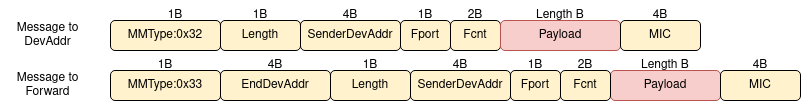

The diagram above was exported from draw.io. Its source (the exported page's mxGraphModel, read from the mxfile embedded in the PNG):
<mxGraphModel dx="1434" dy="911" grid="1" gridSize="5" guides="1" tooltips="1" connect="1" arrows="1" fold="1" page="1" pageScale="1" pageWidth="850" pageHeight="1100" math="0" shadow="0">
  <root>
    <mxCell id="0" />
    <mxCell id="1" parent="0" />
    <mxCell id="3KkR9129GKRBcZQgatNZ-50" value="Fport" style="rounded=1;whiteSpace=wrap;html=1;fillColor=#fff2cc;strokeColor=#000000;" vertex="1" parent="1">
      <mxGeometry x="590" y="770" width="50" height="30" as="geometry" />
    </mxCell>
    <mxCell id="3KkR9129GKRBcZQgatNZ-51" value="Fcnt" style="rounded=1;whiteSpace=wrap;html=1;fillColor=#fff2cc;strokeColor=#000000;" vertex="1" parent="1">
      <mxGeometry x="640" y="770" width="50" height="30" as="geometry" />
    </mxCell>
    <mxCell id="3KkR9129GKRBcZQgatNZ-52" value="MMType:0x32" style="rounded=1;whiteSpace=wrap;html=1;fillColor=#fff2cc;strokeColor=#000000;" vertex="1" parent="1">
      <mxGeometry x="300" y="770" width="110" height="30" as="geometry" />
    </mxCell>
    <mxCell id="3KkR9129GKRBcZQgatNZ-53" value="MMType:0x33" style="rounded=1;whiteSpace=wrap;html=1;fillColor=#fff2cc;strokeColor=#000000;" vertex="1" parent="1">
      <mxGeometry x="300" y="820" width="110" height="30" as="geometry" />
    </mxCell>
    <mxCell id="3KkR9129GKRBcZQgatNZ-54" value="EndDevAddr" style="rounded=1;whiteSpace=wrap;html=1;fillColor=#fff2cc;strokeColor=#000000;" vertex="1" parent="1">
      <mxGeometry x="410" y="820" width="110" height="30" as="geometry" />
    </mxCell>
    <mxCell id="3KkR9129GKRBcZQgatNZ-55" value="Message to DevAddr" style="text;html=1;strokeColor=none;fillColor=none;align=center;verticalAlign=middle;whiteSpace=wrap;rounded=0;" vertex="1" parent="1">
      <mxGeometry x="190" y="772.5" width="95" height="25" as="geometry" />
    </mxCell>
    <mxCell id="3KkR9129GKRBcZQgatNZ-56" value="Message to Forward" style="text;html=1;strokeColor=none;fillColor=none;align=center;verticalAlign=middle;whiteSpace=wrap;rounded=0;" vertex="1" parent="1">
      <mxGeometry x="205" y="810" width="65" height="50" as="geometry" />
    </mxCell>
    <mxCell id="3KkR9129GKRBcZQgatNZ-57" value="Length" style="rounded=1;whiteSpace=wrap;html=1;fillColor=#fff2cc;strokeColor=#000000;" vertex="1" parent="1">
      <mxGeometry x="520" y="820" width="80" height="30" as="geometry" />
    </mxCell>
    <mxCell id="3KkR9129GKRBcZQgatNZ-58" value="SenderDevAddr" style="rounded=1;whiteSpace=wrap;html=1;fillColor=#fff2cc;strokeColor=#000000;" vertex="1" parent="1">
      <mxGeometry x="600" y="820" width="100" height="30" as="geometry" />
    </mxCell>
    <mxCell id="3KkR9129GKRBcZQgatNZ-59" value="Payload" style="rounded=1;whiteSpace=wrap;html=1;fillColor=#f8cecc;strokeColor=#b85450;" vertex="1" parent="1">
      <mxGeometry x="800" y="820" width="110" height="30" as="geometry" />
    </mxCell>
    <mxCell id="3KkR9129GKRBcZQgatNZ-60" value="MIC" style="rounded=1;whiteSpace=wrap;html=1;fillColor=#fff2cc;strokeColor=#000000;" vertex="1" parent="1">
      <mxGeometry x="910" y="820" width="80" height="30" as="geometry" />
    </mxCell>
    <mxCell id="3KkR9129GKRBcZQgatNZ-61" value="Length" style="rounded=1;whiteSpace=wrap;html=1;fillColor=#fff2cc;strokeColor=#000000;" vertex="1" parent="1">
      <mxGeometry x="410" y="770" width="80" height="30" as="geometry" />
    </mxCell>
    <mxCell id="3KkR9129GKRBcZQgatNZ-62" value="SenderDevAddr" style="rounded=1;whiteSpace=wrap;html=1;fillColor=#fff2cc;strokeColor=#000000;" vertex="1" parent="1">
      <mxGeometry x="490" y="770" width="100" height="30" as="geometry" />
    </mxCell>
    <mxCell id="3KkR9129GKRBcZQgatNZ-63" value="Payload" style="rounded=1;whiteSpace=wrap;html=1;fillColor=#f8cecc;strokeColor=#b85450;" vertex="1" parent="1">
      <mxGeometry x="690" y="770" width="120" height="30" as="geometry" />
    </mxCell>
    <mxCell id="3KkR9129GKRBcZQgatNZ-64" value="MIC" style="rounded=1;whiteSpace=wrap;html=1;fillColor=#fff2cc;strokeColor=#000000;" vertex="1" parent="1">
      <mxGeometry x="810" y="770" width="80" height="30" as="geometry" />
    </mxCell>
    <mxCell id="3KkR9129GKRBcZQgatNZ-65" value="1B" style="text;html=1;strokeColor=none;fillColor=none;align=center;verticalAlign=middle;whiteSpace=wrap;rounded=0;" vertex="1" parent="1">
      <mxGeometry x="335" y="750" width="60" height="30" as="geometry" />
    </mxCell>
    <mxCell id="3KkR9129GKRBcZQgatNZ-66" value="1B" style="text;html=1;strokeColor=none;fillColor=none;align=center;verticalAlign=middle;whiteSpace=wrap;rounded=0;" vertex="1" parent="1">
      <mxGeometry x="325" y="800" width="60" height="30" as="geometry" />
    </mxCell>
    <mxCell id="3KkR9129GKRBcZQgatNZ-67" value="1B" style="text;html=1;strokeColor=none;fillColor=none;align=center;verticalAlign=middle;whiteSpace=wrap;rounded=0;" vertex="1" parent="1">
      <mxGeometry x="530" y="800" width="60" height="30" as="geometry" />
    </mxCell>
    <mxCell id="3KkR9129GKRBcZQgatNZ-68" value="1B" style="text;html=1;strokeColor=none;fillColor=none;align=center;verticalAlign=middle;whiteSpace=wrap;rounded=0;" vertex="1" parent="1">
      <mxGeometry x="420" y="750" width="60" height="30" as="geometry" />
    </mxCell>
    <mxCell id="3KkR9129GKRBcZQgatNZ-69" value="1B" style="text;html=1;strokeColor=none;fillColor=none;align=center;verticalAlign=middle;whiteSpace=wrap;rounded=0;" vertex="1" parent="1">
      <mxGeometry x="585" y="750" width="60" height="30" as="geometry" />
    </mxCell>
    <mxCell id="3KkR9129GKRBcZQgatNZ-70" value="4B" style="text;html=1;strokeColor=none;fillColor=none;align=center;verticalAlign=middle;whiteSpace=wrap;rounded=0;" vertex="1" parent="1">
      <mxGeometry x="435" y="800" width="60" height="30" as="geometry" />
    </mxCell>
    <mxCell id="3KkR9129GKRBcZQgatNZ-71" value="4B" style="text;html=1;strokeColor=none;fillColor=none;align=center;verticalAlign=middle;whiteSpace=wrap;rounded=0;" vertex="1" parent="1">
      <mxGeometry x="620" y="800" width="60" height="30" as="geometry" />
    </mxCell>
    <mxCell id="3KkR9129GKRBcZQgatNZ-72" value="4B" style="text;html=1;strokeColor=none;fillColor=none;align=center;verticalAlign=middle;whiteSpace=wrap;rounded=0;" vertex="1" parent="1">
      <mxGeometry x="510" y="750" width="60" height="30" as="geometry" />
    </mxCell>
    <mxCell id="3KkR9129GKRBcZQgatNZ-73" value="4B" style="text;html=1;strokeColor=none;fillColor=none;align=center;verticalAlign=middle;whiteSpace=wrap;rounded=0;" vertex="1" parent="1">
      <mxGeometry x="820" y="750" width="60" height="30" as="geometry" />
    </mxCell>
    <mxCell id="3KkR9129GKRBcZQgatNZ-74" value="4B" style="text;html=1;strokeColor=none;fillColor=none;align=center;verticalAlign=middle;whiteSpace=wrap;rounded=0;" vertex="1" parent="1">
      <mxGeometry x="920" y="800" width="60" height="30" as="geometry" />
    </mxCell>
    <mxCell id="3KkR9129GKRBcZQgatNZ-75" value="Length B" style="text;html=1;strokeColor=none;fillColor=none;align=center;verticalAlign=middle;whiteSpace=wrap;rounded=0;" vertex="1" parent="1">
      <mxGeometry x="720" y="750" width="60" height="30" as="geometry" />
    </mxCell>
    <mxCell id="3KkR9129GKRBcZQgatNZ-76" value="Length B" style="text;html=1;strokeColor=none;fillColor=none;align=center;verticalAlign=middle;whiteSpace=wrap;rounded=0;" vertex="1" parent="1">
      <mxGeometry x="825" y="800" width="60" height="30" as="geometry" />
    </mxCell>
    <mxCell id="3KkR9129GKRBcZQgatNZ-77" value="2B" style="text;html=1;strokeColor=none;fillColor=none;align=center;verticalAlign=middle;whiteSpace=wrap;rounded=0;" vertex="1" parent="1">
      <mxGeometry x="635" y="750" width="60" height="30" as="geometry" />
    </mxCell>
    <mxCell id="3KkR9129GKRBcZQgatNZ-78" value="Fport" style="rounded=1;whiteSpace=wrap;html=1;fillColor=#fff2cc;strokeColor=#000000;" vertex="1" parent="1">
      <mxGeometry x="700" y="820" width="50" height="30" as="geometry" />
    </mxCell>
    <mxCell id="3KkR9129GKRBcZQgatNZ-79" value="Fcnt" style="rounded=1;whiteSpace=wrap;html=1;fillColor=#fff2cc;strokeColor=#000000;" vertex="1" parent="1">
      <mxGeometry x="750" y="820" width="50" height="30" as="geometry" />
    </mxCell>
    <mxCell id="3KkR9129GKRBcZQgatNZ-80" value="1B" style="text;html=1;strokeColor=none;fillColor=none;align=center;verticalAlign=middle;whiteSpace=wrap;rounded=0;" vertex="1" parent="1">
      <mxGeometry x="695" y="800" width="60" height="30" as="geometry" />
    </mxCell>
    <mxCell id="3KkR9129GKRBcZQgatNZ-81" value="&lt;div&gt;2B&lt;/div&gt;" style="text;html=1;strokeColor=none;fillColor=none;align=center;verticalAlign=middle;whiteSpace=wrap;rounded=0;" vertex="1" parent="1">
      <mxGeometry x="745" y="800" width="60" height="30" as="geometry" />
    </mxCell>
  </root>
</mxGraphModel>